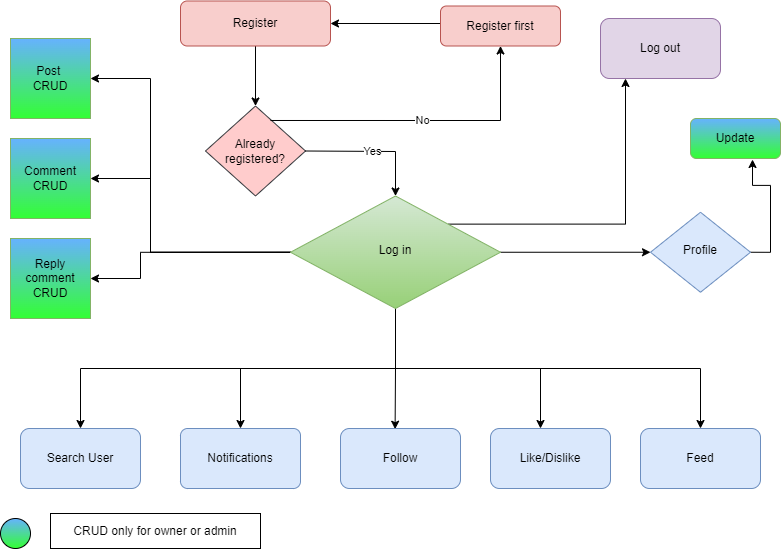

The diagram above was exported from draw.io. Its source (the exported page's mxGraphModel, read from the mxfile embedded in the PNG):
<mxGraphModel dx="1114" dy="576" grid="1" gridSize="10" guides="1" tooltips="1" connect="1" arrows="1" fold="1" page="1" pageScale="1" pageWidth="827" pageHeight="1169" math="0" shadow="0">
  <root>
    <mxCell id="WIyWlLk6GJQsqaUBKTNV-0" />
    <mxCell id="WIyWlLk6GJQsqaUBKTNV-1" parent="WIyWlLk6GJQsqaUBKTNV-0" />
    <mxCell id="aBIdMQ6HnW6pYiGTWbpO-10" style="edgeStyle=orthogonalEdgeStyle;rounded=0;orthogonalLoop=1;jettySize=auto;html=1;exitX=0.5;exitY=1;exitDx=0;exitDy=0;" edge="1" parent="WIyWlLk6GJQsqaUBKTNV-1" source="WIyWlLk6GJQsqaUBKTNV-3" target="aBIdMQ6HnW6pYiGTWbpO-45">
      <mxGeometry relative="1" as="geometry">
        <mxPoint x="240" y="90" as="targetPoint" />
      </mxGeometry>
    </mxCell>
    <mxCell id="WIyWlLk6GJQsqaUBKTNV-3" value="Register" style="rounded=1;whiteSpace=wrap;html=1;fontSize=12;glass=0;strokeWidth=1;shadow=0;fillColor=#f8cecc;strokeColor=#b85450;" parent="WIyWlLk6GJQsqaUBKTNV-1" vertex="1">
      <mxGeometry x="220" y="12.5" width="150" height="45" as="geometry" />
    </mxCell>
    <mxCell id="aBIdMQ6HnW6pYiGTWbpO-13" style="edgeStyle=orthogonalEdgeStyle;rounded=0;orthogonalLoop=1;jettySize=auto;html=1;exitX=1;exitY=0;exitDx=0;exitDy=0;entryX=0;entryY=1;entryDx=0;entryDy=0;" edge="1" parent="WIyWlLk6GJQsqaUBKTNV-1" source="WIyWlLk6GJQsqaUBKTNV-6">
      <mxGeometry relative="1" as="geometry">
        <mxPoint x="665" y="90" as="targetPoint" />
      </mxGeometry>
    </mxCell>
    <mxCell id="aBIdMQ6HnW6pYiGTWbpO-18" style="edgeStyle=orthogonalEdgeStyle;rounded=0;orthogonalLoop=1;jettySize=auto;html=1;exitX=1;exitY=0.5;exitDx=0;exitDy=0;entryX=0;entryY=0.5;entryDx=0;entryDy=0;" edge="1" parent="WIyWlLk6GJQsqaUBKTNV-1" source="WIyWlLk6GJQsqaUBKTNV-6" target="WIyWlLk6GJQsqaUBKTNV-10">
      <mxGeometry relative="1" as="geometry" />
    </mxCell>
    <mxCell id="aBIdMQ6HnW6pYiGTWbpO-24" style="edgeStyle=orthogonalEdgeStyle;rounded=0;orthogonalLoop=1;jettySize=auto;html=1;exitX=0;exitY=0.5;exitDx=0;exitDy=0;entryX=1;entryY=0.5;entryDx=0;entryDy=0;" edge="1" parent="WIyWlLk6GJQsqaUBKTNV-1" source="WIyWlLk6GJQsqaUBKTNV-6" target="aBIdMQ6HnW6pYiGTWbpO-5">
      <mxGeometry relative="1" as="geometry">
        <Array as="points">
          <mxPoint x="190" y="264" />
          <mxPoint x="190" y="90" />
        </Array>
      </mxGeometry>
    </mxCell>
    <mxCell id="aBIdMQ6HnW6pYiGTWbpO-25" style="edgeStyle=orthogonalEdgeStyle;rounded=0;orthogonalLoop=1;jettySize=auto;html=1;exitX=0;exitY=0.5;exitDx=0;exitDy=0;entryX=1;entryY=0.5;entryDx=0;entryDy=0;" edge="1" parent="WIyWlLk6GJQsqaUBKTNV-1" source="WIyWlLk6GJQsqaUBKTNV-6" target="aBIdMQ6HnW6pYiGTWbpO-6">
      <mxGeometry relative="1" as="geometry">
        <Array as="points">
          <mxPoint x="190" y="264" />
          <mxPoint x="190" y="190" />
        </Array>
      </mxGeometry>
    </mxCell>
    <mxCell id="aBIdMQ6HnW6pYiGTWbpO-26" style="edgeStyle=orthogonalEdgeStyle;rounded=0;orthogonalLoop=1;jettySize=auto;html=1;exitX=0;exitY=0.5;exitDx=0;exitDy=0;entryX=1;entryY=0.5;entryDx=0;entryDy=0;" edge="1" parent="WIyWlLk6GJQsqaUBKTNV-1" source="WIyWlLk6GJQsqaUBKTNV-6" target="aBIdMQ6HnW6pYiGTWbpO-7">
      <mxGeometry relative="1" as="geometry">
        <Array as="points">
          <mxPoint x="180" y="264" />
          <mxPoint x="180" y="290" />
        </Array>
      </mxGeometry>
    </mxCell>
    <mxCell id="aBIdMQ6HnW6pYiGTWbpO-29" style="edgeStyle=orthogonalEdgeStyle;rounded=0;orthogonalLoop=1;jettySize=auto;html=1;entryX=0.5;entryY=0;entryDx=0;entryDy=0;" edge="1" parent="WIyWlLk6GJQsqaUBKTNV-1" target="aBIdMQ6HnW6pYiGTWbpO-23">
      <mxGeometry relative="1" as="geometry">
        <mxPoint x="250" y="330" as="targetPoint" />
        <mxPoint x="430" y="380" as="sourcePoint" />
        <Array as="points">
          <mxPoint x="120" y="380" />
        </Array>
      </mxGeometry>
    </mxCell>
    <mxCell id="aBIdMQ6HnW6pYiGTWbpO-30" style="edgeStyle=orthogonalEdgeStyle;rounded=0;orthogonalLoop=1;jettySize=auto;html=1;exitX=0.5;exitY=1;exitDx=0;exitDy=0;" edge="1" parent="WIyWlLk6GJQsqaUBKTNV-1" source="WIyWlLk6GJQsqaUBKTNV-6">
      <mxGeometry relative="1" as="geometry">
        <mxPoint x="580" y="440" as="targetPoint" />
      </mxGeometry>
    </mxCell>
    <mxCell id="aBIdMQ6HnW6pYiGTWbpO-35" style="edgeStyle=orthogonalEdgeStyle;rounded=0;orthogonalLoop=1;jettySize=auto;html=1;exitX=0.5;exitY=1;exitDx=0;exitDy=0;entryX=0.5;entryY=0;entryDx=0;entryDy=0;" edge="1" parent="WIyWlLk6GJQsqaUBKTNV-1" source="WIyWlLk6GJQsqaUBKTNV-6" target="aBIdMQ6HnW6pYiGTWbpO-33">
      <mxGeometry relative="1" as="geometry" />
    </mxCell>
    <mxCell id="aBIdMQ6HnW6pYiGTWbpO-36" style="edgeStyle=orthogonalEdgeStyle;rounded=0;orthogonalLoop=1;jettySize=auto;html=1;exitX=0.5;exitY=1;exitDx=0;exitDy=0;entryX=0.455;entryY=0.012;entryDx=0;entryDy=0;entryPerimeter=0;" edge="1" parent="WIyWlLk6GJQsqaUBKTNV-1" source="WIyWlLk6GJQsqaUBKTNV-6" target="aBIdMQ6HnW6pYiGTWbpO-20">
      <mxGeometry relative="1" as="geometry">
        <Array as="points" />
      </mxGeometry>
    </mxCell>
    <mxCell id="aBIdMQ6HnW6pYiGTWbpO-38" style="edgeStyle=orthogonalEdgeStyle;rounded=0;orthogonalLoop=1;jettySize=auto;html=1;exitX=0.5;exitY=1;exitDx=0;exitDy=0;entryX=0.5;entryY=0;entryDx=0;entryDy=0;" edge="1" parent="WIyWlLk6GJQsqaUBKTNV-1" source="WIyWlLk6GJQsqaUBKTNV-6" target="aBIdMQ6HnW6pYiGTWbpO-22">
      <mxGeometry relative="1" as="geometry" />
    </mxCell>
    <mxCell id="WIyWlLk6GJQsqaUBKTNV-6" value="Log in" style="rhombus;whiteSpace=wrap;html=1;shadow=0;fontFamily=Helvetica;fontSize=12;align=center;strokeWidth=1;spacing=6;spacingTop=-4;fillColor=#d5e8d4;gradientColor=#97d077;strokeColor=#82b366;" parent="WIyWlLk6GJQsqaUBKTNV-1" vertex="1">
      <mxGeometry x="330" y="207.5" width="210" height="112.5" as="geometry" />
    </mxCell>
    <mxCell id="aBIdMQ6HnW6pYiGTWbpO-15" style="edgeStyle=orthogonalEdgeStyle;rounded=0;orthogonalLoop=1;jettySize=auto;html=1;exitX=0;exitY=0.5;exitDx=0;exitDy=0;entryX=1;entryY=0.5;entryDx=0;entryDy=0;" edge="1" parent="WIyWlLk6GJQsqaUBKTNV-1" source="WIyWlLk6GJQsqaUBKTNV-7" target="WIyWlLk6GJQsqaUBKTNV-3">
      <mxGeometry relative="1" as="geometry">
        <Array as="points">
          <mxPoint x="480" y="35" />
        </Array>
      </mxGeometry>
    </mxCell>
    <mxCell id="WIyWlLk6GJQsqaUBKTNV-7" value="Register first" style="rounded=1;whiteSpace=wrap;html=1;fontSize=12;glass=0;strokeWidth=1;shadow=0;fillColor=#f8cecc;strokeColor=#b85450;" parent="WIyWlLk6GJQsqaUBKTNV-1" vertex="1">
      <mxGeometry x="480" y="17.5" width="120" height="40" as="geometry" />
    </mxCell>
    <mxCell id="aBIdMQ6HnW6pYiGTWbpO-37" style="edgeStyle=orthogonalEdgeStyle;rounded=0;orthogonalLoop=1;jettySize=auto;html=1;exitX=1;exitY=0.5;exitDx=0;exitDy=0;entryX=0.689;entryY=1.025;entryDx=0;entryDy=0;entryPerimeter=0;" edge="1" parent="WIyWlLk6GJQsqaUBKTNV-1" source="WIyWlLk6GJQsqaUBKTNV-10" target="WIyWlLk6GJQsqaUBKTNV-12">
      <mxGeometry relative="1" as="geometry" />
    </mxCell>
    <mxCell id="WIyWlLk6GJQsqaUBKTNV-10" value="Profile" style="rhombus;whiteSpace=wrap;html=1;shadow=0;fontFamily=Helvetica;fontSize=12;align=center;strokeWidth=1;spacing=6;spacingTop=-4;fillColor=#dae8fc;strokeColor=#6c8ebf;" parent="WIyWlLk6GJQsqaUBKTNV-1" vertex="1">
      <mxGeometry x="690" y="223.75" width="100" height="80" as="geometry" />
    </mxCell>
    <mxCell id="WIyWlLk6GJQsqaUBKTNV-12" value="Update" style="rounded=1;whiteSpace=wrap;html=1;fontSize=12;glass=0;strokeWidth=1;shadow=0;fillColor=#66B2FF;strokeColor=#82b366;gradientColor=#33FF33;" parent="WIyWlLk6GJQsqaUBKTNV-1" vertex="1">
      <mxGeometry x="730" y="130" width="90" height="40" as="geometry" />
    </mxCell>
    <mxCell id="aBIdMQ6HnW6pYiGTWbpO-5" value="Post&amp;nbsp;&lt;br&gt;CRUD" style="whiteSpace=wrap;html=1;aspect=fixed;fillColor=#66B2FF;strokeColor=#82b366;gradientColor=#33FF33;" vertex="1" parent="WIyWlLk6GJQsqaUBKTNV-1">
      <mxGeometry x="50" y="50" width="80" height="80" as="geometry" />
    </mxCell>
    <mxCell id="aBIdMQ6HnW6pYiGTWbpO-6" value="Comment&lt;br&gt;CRUD" style="whiteSpace=wrap;html=1;aspect=fixed;fillColor=#66B2FF;strokeColor=#82b366;gradientColor=#33FF33;" vertex="1" parent="WIyWlLk6GJQsqaUBKTNV-1">
      <mxGeometry x="50" y="150" width="80" height="80" as="geometry" />
    </mxCell>
    <mxCell id="aBIdMQ6HnW6pYiGTWbpO-7" value="Reply comment&lt;br&gt;CRUD" style="whiteSpace=wrap;html=1;aspect=fixed;fillColor=#66B2FF;strokeColor=#82b366;gradientColor=#33FF33;" vertex="1" parent="WIyWlLk6GJQsqaUBKTNV-1">
      <mxGeometry x="50" y="250" width="80" height="80" as="geometry" />
    </mxCell>
    <mxCell id="aBIdMQ6HnW6pYiGTWbpO-20" value="Follow" style="rounded=1;whiteSpace=wrap;html=1;fillColor=#dae8fc;strokeColor=#6c8ebf;" vertex="1" parent="WIyWlLk6GJQsqaUBKTNV-1">
      <mxGeometry x="380" y="440" width="120" height="60" as="geometry" />
    </mxCell>
    <mxCell id="aBIdMQ6HnW6pYiGTWbpO-22" value="Feed" style="rounded=1;whiteSpace=wrap;html=1;fillColor=#dae8fc;strokeColor=#6c8ebf;" vertex="1" parent="WIyWlLk6GJQsqaUBKTNV-1">
      <mxGeometry x="680" y="440" width="120" height="60" as="geometry" />
    </mxCell>
    <mxCell id="aBIdMQ6HnW6pYiGTWbpO-23" value="Search User" style="rounded=1;whiteSpace=wrap;html=1;fillColor=#dae8fc;strokeColor=#6c8ebf;" vertex="1" parent="WIyWlLk6GJQsqaUBKTNV-1">
      <mxGeometry x="60" y="440" width="120" height="60" as="geometry" />
    </mxCell>
    <mxCell id="aBIdMQ6HnW6pYiGTWbpO-32" value="Like/Dislike" style="rounded=1;whiteSpace=wrap;html=1;fillColor=#dae8fc;strokeColor=#6c8ebf;" vertex="1" parent="WIyWlLk6GJQsqaUBKTNV-1">
      <mxGeometry x="530" y="440" width="120" height="60" as="geometry" />
    </mxCell>
    <mxCell id="aBIdMQ6HnW6pYiGTWbpO-33" value="Notifications" style="rounded=1;whiteSpace=wrap;html=1;arcSize=12;fillColor=#dae8fc;strokeColor=#6c8ebf;" vertex="1" parent="WIyWlLk6GJQsqaUBKTNV-1">
      <mxGeometry x="220" y="440" width="120" height="60" as="geometry" />
    </mxCell>
    <mxCell id="aBIdMQ6HnW6pYiGTWbpO-40" value="" style="ellipse;whiteSpace=wrap;html=1;shadow=0;sketch=0;fillColor=#66B2FF;gradientColor=#33FF33;" vertex="1" parent="WIyWlLk6GJQsqaUBKTNV-1">
      <mxGeometry x="40" y="530" width="30" height="30" as="geometry" />
    </mxCell>
    <mxCell id="aBIdMQ6HnW6pYiGTWbpO-43" value="CRUD only for owner or admin" style="rounded=0;whiteSpace=wrap;html=1;shadow=0;sketch=0;" vertex="1" parent="WIyWlLk6GJQsqaUBKTNV-1">
      <mxGeometry x="90" y="525" width="210" height="35" as="geometry" />
    </mxCell>
    <mxCell id="aBIdMQ6HnW6pYiGTWbpO-45" value="Already registered?" style="rhombus;whiteSpace=wrap;html=1;shadow=0;sketch=0;fillColor=#ffcccc;strokeColor=#36393d;" vertex="1" parent="WIyWlLk6GJQsqaUBKTNV-1">
      <mxGeometry x="245" y="117.5" width="100" height="90" as="geometry" />
    </mxCell>
    <mxCell id="aBIdMQ6HnW6pYiGTWbpO-49" value="" style="endArrow=classic;html=1;rounded=0;exitX=1;exitY=0.5;exitDx=0;exitDy=0;entryX=0.5;entryY=0;entryDx=0;entryDy=0;" edge="1" parent="WIyWlLk6GJQsqaUBKTNV-1" source="aBIdMQ6HnW6pYiGTWbpO-45" target="WIyWlLk6GJQsqaUBKTNV-6">
      <mxGeometry relative="1" as="geometry">
        <mxPoint x="240" y="250" as="sourcePoint" />
        <mxPoint x="340" y="250" as="targetPoint" />
        <Array as="points">
          <mxPoint x="435" y="163" />
        </Array>
      </mxGeometry>
    </mxCell>
    <mxCell id="aBIdMQ6HnW6pYiGTWbpO-50" value="Yes" style="edgeLabel;resizable=0;html=1;align=center;verticalAlign=middle;shadow=0;labelBackgroundColor=#ffffff;sketch=0;fillColor=#66B2FF;gradientColor=#33FF33;" connectable="0" vertex="1" parent="aBIdMQ6HnW6pYiGTWbpO-49">
      <mxGeometry relative="1" as="geometry" />
    </mxCell>
    <mxCell id="aBIdMQ6HnW6pYiGTWbpO-51" value="" style="endArrow=classic;html=1;rounded=0;exitX=0.65;exitY=0.161;exitDx=0;exitDy=0;exitPerimeter=0;entryX=0.5;entryY=1;entryDx=0;entryDy=0;" edge="1" parent="WIyWlLk6GJQsqaUBKTNV-1" source="aBIdMQ6HnW6pYiGTWbpO-45" target="WIyWlLk6GJQsqaUBKTNV-7">
      <mxGeometry relative="1" as="geometry">
        <mxPoint x="370" y="109" as="sourcePoint" />
        <mxPoint x="470" y="109" as="targetPoint" />
        <Array as="points">
          <mxPoint x="540" y="132" />
        </Array>
      </mxGeometry>
    </mxCell>
    <mxCell id="aBIdMQ6HnW6pYiGTWbpO-52" value="No" style="edgeLabel;resizable=0;html=1;align=center;verticalAlign=middle;shadow=0;labelBackgroundColor=#ffffff;sketch=0;fillColor=#66B2FF;gradientColor=#33FF33;" connectable="0" vertex="1" parent="aBIdMQ6HnW6pYiGTWbpO-51">
      <mxGeometry relative="1" as="geometry" />
    </mxCell>
    <mxCell id="aBIdMQ6HnW6pYiGTWbpO-53" value="Log out" style="rounded=1;whiteSpace=wrap;html=1;shadow=0;labelBackgroundColor=none;sketch=0;fillColor=#e1d5e7;strokeColor=#9673a6;" vertex="1" parent="WIyWlLk6GJQsqaUBKTNV-1">
      <mxGeometry x="640" y="30" width="120" height="60" as="geometry" />
    </mxCell>
  </root>
</mxGraphModel>